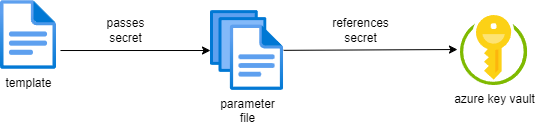

The diagram above was exported from draw.io. Its source (the exported page's mxGraphModel, read from the mxfile embedded in the PNG):
<mxGraphModel dx="1116" dy="779" grid="1" gridSize="10" guides="1" tooltips="1" connect="1" arrows="1" fold="1" page="1" pageScale="1" pageWidth="850" pageHeight="1100" math="0" shadow="0">
  <root>
    <mxCell id="0" />
    <mxCell id="1" parent="0" />
    <mxCell id="2" value="azure key vault" style="sketch=0;aspect=fixed;html=1;points=[];align=center;image;fontSize=12;image=img/lib/mscae/Key_Vaults.svg;" vertex="1" parent="1">
      <mxGeometry x="590" y="165" width="67.2" height="70" as="geometry" />
    </mxCell>
    <mxCell id="3" value="parameter&lt;br&gt;file" style="aspect=fixed;html=1;points=[];align=center;image;fontSize=12;image=img/lib/azure2/general/Files.svg;" vertex="1" parent="1">
      <mxGeometry x="340" y="160" width="73.14" height="80" as="geometry" />
    </mxCell>
    <mxCell id="5" value="template" style="aspect=fixed;html=1;points=[];align=center;image;fontSize=12;image=img/lib/azure2/general/File.svg;" vertex="1" parent="1">
      <mxGeometry x="130" y="150" width="56.00000000000001" height="69" as="geometry" />
    </mxCell>
    <mxCell id="6" value="" style="endArrow=classic;html=1;exitX=1.071;exitY=0.725;exitDx=0;exitDy=0;exitPerimeter=0;" edge="1" parent="1" source="5" target="3">
      <mxGeometry width="50" height="50" relative="1" as="geometry">
        <mxPoint x="400" y="430" as="sourcePoint" />
        <mxPoint x="450" y="380" as="targetPoint" />
      </mxGeometry>
    </mxCell>
    <mxCell id="7" value="" style="endArrow=classic;html=1;entryX=-0.045;entryY=0.486;entryDx=0;entryDy=0;entryPerimeter=0;" edge="1" parent="1" source="3" target="2">
      <mxGeometry width="50" height="50" relative="1" as="geometry">
        <mxPoint x="400" y="430" as="sourcePoint" />
        <mxPoint x="450" y="380" as="targetPoint" />
      </mxGeometry>
    </mxCell>
    <mxCell id="8" value="passes&lt;br&gt;secret" style="text;html=1;align=center;verticalAlign=middle;resizable=0;points=[];autosize=1;strokeColor=none;fillColor=none;" vertex="1" parent="1">
      <mxGeometry x="225" y="160" width="60" height="40" as="geometry" />
    </mxCell>
    <mxCell id="9" value="references&lt;br&gt;secret" style="text;html=1;align=center;verticalAlign=middle;resizable=0;points=[];autosize=1;strokeColor=none;fillColor=none;" vertex="1" parent="1">
      <mxGeometry x="450" y="160" width="80" height="40" as="geometry" />
    </mxCell>
  </root>
</mxGraphModel>